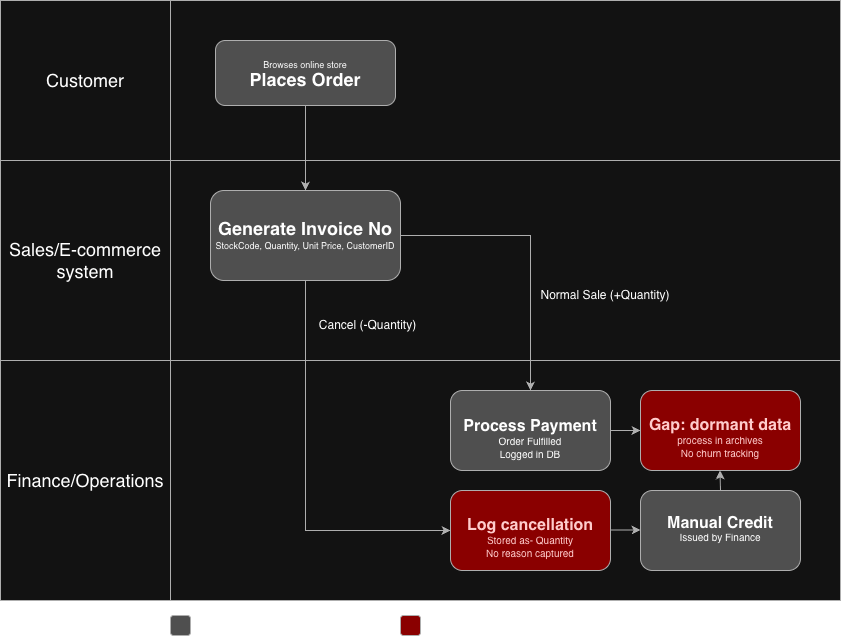

The diagram above was exported from draw.io. Its source (the exported page's mxGraphModel, read from the mxfile embedded in the PNG):
<mxGraphModel dx="806" dy="805" grid="1" gridSize="10" guides="1" tooltips="1" connect="1" arrows="1" fold="1" page="1" pageScale="1" pageWidth="850" pageHeight="1100" math="0" shadow="0">
  <root>
    <mxCell id="0" />
    <mxCell id="1" parent="0" />
    <mxCell id="Sc8Nv5tQwNlau8sfwJmQ-1" parent="1" style="rounded=0;whiteSpace=wrap;html=1;strokeColor=#4A4A4A;" value="" vertex="1">
      <mxGeometry height="160" width="670" x="290" y="200" as="geometry" />
    </mxCell>
    <mxCell id="Sc8Nv5tQwNlau8sfwJmQ-2" parent="1" style="rounded=0;whiteSpace=wrap;html=1;strokeColor=#4A4A4A;" value="" vertex="1">
      <mxGeometry height="200" width="670" x="290" y="360" as="geometry" />
    </mxCell>
    <mxCell id="Sc8Nv5tQwNlau8sfwJmQ-3" parent="1" style="rounded=0;whiteSpace=wrap;html=1;strokeColor=#4A4A4A;" value="" vertex="1">
      <mxGeometry height="240" width="670" x="290" y="560" as="geometry" />
    </mxCell>
    <mxCell id="Sc8Nv5tQwNlau8sfwJmQ-5" parent="1" style="rounded=0;whiteSpace=wrap;html=1;strokeColor=#4A4A4A;" value="&lt;font style=&quot;font-size: 18px;&quot;&gt;Customer&lt;/font&gt;" vertex="1">
      <mxGeometry height="160" width="170" x="120" y="200" as="geometry" />
    </mxCell>
    <mxCell id="Sc8Nv5tQwNlau8sfwJmQ-6" parent="1" style="rounded=0;whiteSpace=wrap;html=1;strokeColor=#4A4A4A;" value="&lt;font style=&quot;font-size: 18px;&quot;&gt;Sales/E-commerce system&lt;/font&gt;" vertex="1">
      <mxGeometry height="200" width="170" x="120" y="360" as="geometry" />
    </mxCell>
    <mxCell id="Sc8Nv5tQwNlau8sfwJmQ-8" parent="1" style="rounded=0;whiteSpace=wrap;html=1;strokeColor=#4A4A4A;" value="&lt;font style=&quot;font-size: 18px;&quot;&gt;Finance/Operations&lt;/font&gt;" vertex="1">
      <mxGeometry height="240" width="170" x="120" y="560" as="geometry" />
    </mxCell>
    <mxCell id="Sc8Nv5tQwNlau8sfwJmQ-11" parent="1" style="rounded=1;whiteSpace=wrap;html=1;roundedPerimeter=1;fillColor=#B8B8B8;strokeColor=#4A4A4A;" value="&lt;div style=&quot;line-height: 110%;&quot;&gt;&lt;span style=&quot;font-size: 18px; line-height: 110%;&quot;&gt;&lt;b&gt;Generate Invoice No&lt;/b&gt;&lt;/span&gt;&lt;div&gt;&lt;span style=&quot;font-size: 9px; line-height: 110%;&quot;&gt;StockCode, Quantity, Unit Price, CustomerID&lt;/span&gt;&lt;/div&gt;&lt;/div&gt;" vertex="1">
      <mxGeometry height="90" width="190" x="330" y="390" as="geometry" />
    </mxCell>
    <mxCell id="Sc8Nv5tQwNlau8sfwJmQ-12" parent="1" style="rounded=1;whiteSpace=wrap;html=1;roundedPerimeter=1;fillColor=#B8B8B8;strokeColor=#4A4A4A;" value="&lt;div style=&quot;line-height: 110%;&quot;&gt;&lt;font style=&quot;font-size: 9px;&quot;&gt;Browses online store&lt;/font&gt;&lt;br&gt;&lt;font style=&quot;font-size: 18px;&quot;&gt;&lt;b&gt;Places Order&lt;/b&gt;&lt;/font&gt;&lt;/div&gt;" vertex="1">
      <mxGeometry height="65" width="180" x="335" y="240" as="geometry" />
    </mxCell>
    <mxCell id="Sc8Nv5tQwNlau8sfwJmQ-20" edge="1" parent="1" source="Sc8Nv5tQwNlau8sfwJmQ-12" style="endArrow=classic;html=1;rounded=0;defaultLabelBackgroundColor=page;labelPadding=0 4;exitX=0.5;exitY=1;exitDx=0;exitDy=0;strokeColor=#4A4A4A;" target="Sc8Nv5tQwNlau8sfwJmQ-11" value="">
      <mxGeometry height="50" relative="1" width="50" as="geometry">
        <mxPoint x="480" y="560" as="sourcePoint" />
        <mxPoint x="530" y="510" as="targetPoint" />
      </mxGeometry>
    </mxCell>
    <mxCell id="Sc8Nv5tQwNlau8sfwJmQ-25" edge="1" parent="1" source="Sc8Nv5tQwNlau8sfwJmQ-11" style="endArrow=classic;html=1;rounded=0;defaultLabelBackgroundColor=page;labelPadding=0 4;entryX=0.5;entryY=0;entryDx=0;entryDy=0;exitX=1;exitY=0.5;exitDx=0;exitDy=0;strokeColor=#4A4A4A;" target="Sc8Nv5tQwNlau8sfwJmQ-13" value="">
      <mxGeometry height="50" relative="1" width="50" as="geometry">
        <Array as="points">
          <mxPoint x="650" y="435" />
        </Array>
        <mxPoint x="480" y="560" as="sourcePoint" />
        <mxPoint x="530" y="510" as="targetPoint" />
      </mxGeometry>
    </mxCell>
    <mxCell id="Sc8Nv5tQwNlau8sfwJmQ-26" edge="1" parent="1" source="Sc8Nv5tQwNlau8sfwJmQ-11" style="endArrow=classic;html=1;rounded=0;defaultLabelBackgroundColor=page;labelPadding=0 4;entryX=0;entryY=0.5;entryDx=0;entryDy=0;exitX=0.5;exitY=1;exitDx=0;exitDy=0;strokeColor=#4A4A4A;" target="Sc8Nv5tQwNlau8sfwJmQ-19" value="">
      <mxGeometry height="50" relative="1" width="50" x="0.0633" as="geometry">
        <Array as="points">
          <mxPoint x="425" y="730" />
        </Array>
        <mxPoint x="480" y="560" as="sourcePoint" />
        <mxPoint x="530" y="510" as="targetPoint" />
      </mxGeometry>
    </mxCell>
    <mxCell id="Sc8Nv5tQwNlau8sfwJmQ-27" parent="1" style="text;html=1;whiteSpace=wrap;strokeColor=none;fillColor=none;align=center;verticalAlign=middle;rounded=0;" value="Cancel (-Quantity)" vertex="1">
      <mxGeometry height="30" width="125" x="425" y="510" as="geometry" />
    </mxCell>
    <mxCell id="Sc8Nv5tQwNlau8sfwJmQ-28" parent="1" style="text;html=1;whiteSpace=wrap;strokeColor=none;fillColor=none;align=center;verticalAlign=middle;rounded=0;" value="Normal Sale (+Quantity)" vertex="1">
      <mxGeometry height="30" width="170" x="640" y="480" as="geometry" />
    </mxCell>
    <mxCell id="Sc8Nv5tQwNlau8sfwJmQ-36" parent="1" style="rounded=1;whiteSpace=wrap;html=1;roundedPerimeter=1;fillColor=#B8B8B8;strokeColor=#4A4A4A;" value="" vertex="1">
      <mxGeometry height="20" width="20" x="290" y="815" as="geometry" />
    </mxCell>
    <mxCell id="Sc8Nv5tQwNlau8sfwJmQ-13" parent="1" style="rounded=1;whiteSpace=wrap;html=1;roundedPerimeter=1;fillColor=#B8B8B8;strokeColor=#4A4A4A;" value="&lt;div style=&quot;line-height: 110%;&quot;&gt;&lt;font style=&quot;font-size: 9px;&quot;&gt;&lt;b style=&quot;background-color: transparent; color: light-dark(#000000, var(--ge-light-color, #ffffff)); font-size: 18px;&quot;&gt;&lt;br&gt;&lt;/b&gt;&lt;/font&gt;&lt;/div&gt;&lt;div style=&quot;line-height: 110%;&quot;&gt;&lt;b style=&quot;background-color: transparent; color: light-dark(#000000, var(--ge-light-color, #ffffff)); font-size: 18px;&quot;&gt;&lt;br&gt;&lt;/b&gt;&lt;/div&gt;&lt;div style=&quot;line-height: 110%;&quot;&gt;&lt;b style=&quot;background-color: transparent; color: light-dark(#000000, var(--ge-light-color, #ffffff));&quot;&gt;&lt;font style=&quot;font-size: 16px;&quot;&gt;Process Payment&lt;/font&gt;&lt;/b&gt;&lt;/div&gt;&lt;div style=&quot;line-height: 110%;&quot;&gt;&lt;font size=&quot;1&quot;&gt;Order Fulfilled&lt;/font&gt;&lt;/div&gt;&lt;div style=&quot;line-height: 110%;&quot;&gt;&lt;font size=&quot;1&quot;&gt;Logged in DB&lt;br&gt;&lt;/font&gt;&lt;br&gt;&lt;/div&gt;" vertex="1">
      <mxGeometry height="80" width="160" x="570" y="590" as="geometry" />
    </mxCell>
    <mxCell id="Sc8Nv5tQwNlau8sfwJmQ-15" parent="1" style="rounded=1;whiteSpace=wrap;html=1;roundedPerimeter=1;fillColor=light-dark(#FFFFFF,#8A0000);fontColor=light-dark(#000000,#FFCCCC);strokeColor=#4A4A4A;" value="&lt;div style=&quot;line-height: 110%;&quot;&gt;&lt;div style=&quot;line-height: 13.2px;&quot;&gt;&lt;b style=&quot;background-color: transparent; font-size: 18px;&quot;&gt;&lt;br class=&quot;Apple-interchange-newline&quot;&gt;&lt;/b&gt;&lt;b style=&quot;background-color: transparent; font-size: 16px;&quot;&gt;Gap: dormant data&lt;/b&gt;&lt;b style=&quot;background-color: transparent; font-size: 18px;&quot;&gt;&lt;/b&gt;&lt;/div&gt;&lt;div style=&quot;line-height: 13.2px;&quot;&gt;&lt;font size=&quot;1&quot;&gt;process in archives&lt;/font&gt;&lt;/div&gt;&lt;div style=&quot;line-height: 13.2px;&quot;&gt;&lt;font size=&quot;1&quot;&gt;No churn tracking&lt;/font&gt;&lt;/div&gt;&lt;/div&gt;" vertex="1">
      <mxGeometry height="80" width="160" x="760" y="590" as="geometry" />
    </mxCell>
    <mxCell id="Sc8Nv5tQwNlau8sfwJmQ-16" parent="1" style="rounded=1;whiteSpace=wrap;html=1;roundedPerimeter=1;fillColor=#B8B8B8;strokeColor=#4A4A4A;" value="&lt;div style=&quot;line-height: 110%;&quot;&gt;&lt;div style=&quot;line-height: 13.2px;&quot;&gt;&lt;span style=&quot;background-color: transparent; color: light-dark(#000000, var(--ge-light-color, #ffffff)); font-size: 16px;&quot;&gt;&lt;b&gt;Manual Credit&lt;/b&gt;&lt;/span&gt;&lt;/div&gt;&lt;div style=&quot;line-height: 13.2px;&quot;&gt;&lt;font size=&quot;1&quot;&gt;Issued by Finance&lt;/font&gt;&lt;/div&gt;&lt;/div&gt;" vertex="1">
      <mxGeometry height="80" width="160" x="760" y="690" as="geometry" />
    </mxCell>
    <mxCell id="Sc8Nv5tQwNlau8sfwJmQ-19" parent="1" style="rounded=1;whiteSpace=wrap;html=1;roundedPerimeter=1;fillColor=light-dark(#FFFFFF,#8A0000);fontColor=light-dark(#000000,#FFCCCC);strokeColor=#4A4A4A;" value="&lt;div style=&quot;line-height: 110%;&quot;&gt;&lt;div style=&quot;line-height: 13.2px;&quot;&gt;&lt;b style=&quot;background-color: transparent; font-size: 18px;&quot;&gt;&lt;br class=&quot;Apple-interchange-newline&quot;&gt;&lt;/b&gt;&lt;b style=&quot;background-color: transparent; font-size: 16px;&quot;&gt;Log cancellation&lt;/b&gt;&lt;b style=&quot;background-color: transparent; font-size: 18px;&quot;&gt;&lt;/b&gt;&lt;/div&gt;&lt;div style=&quot;line-height: 13.2px;&quot;&gt;&lt;font size=&quot;1&quot;&gt;Stored as- Quantity&lt;/font&gt;&lt;/div&gt;&lt;div style=&quot;line-height: 13.2px;&quot;&gt;&lt;font size=&quot;1&quot;&gt;No reason captured&lt;/font&gt;&lt;/div&gt;&lt;/div&gt;" vertex="1">
      <mxGeometry height="80" width="160" x="570" y="690" as="geometry" />
    </mxCell>
    <mxCell id="Sc8Nv5tQwNlau8sfwJmQ-29" edge="1" parent="1" source="Sc8Nv5tQwNlau8sfwJmQ-13" style="endArrow=classic;html=1;rounded=0;defaultLabelBackgroundColor=page;labelPadding=0 4;exitX=1;exitY=0.5;exitDx=0;exitDy=0;entryX=0;entryY=0.5;entryDx=0;entryDy=0;strokeColor=#4A4A4A;" target="Sc8Nv5tQwNlau8sfwJmQ-15" value="">
      <mxGeometry height="50" relative="1" width="50" as="geometry">
        <mxPoint x="720" y="680" as="sourcePoint" />
        <mxPoint x="770" y="630" as="targetPoint" />
      </mxGeometry>
    </mxCell>
    <mxCell id="Sc8Nv5tQwNlau8sfwJmQ-31" edge="1" parent="1" style="endArrow=classic;html=1;rounded=0;defaultLabelBackgroundColor=page;labelPadding=0 4;exitX=1;exitY=0.5;exitDx=0;exitDy=0;entryX=0;entryY=0.5;entryDx=0;entryDy=0;strokeColor=#4A4A4A;" value="">
      <mxGeometry height="50" relative="1" width="50" as="geometry">
        <mxPoint x="730" y="729.5" as="sourcePoint" />
        <mxPoint x="760" y="729.5" as="targetPoint" />
      </mxGeometry>
    </mxCell>
    <mxCell id="Sc8Nv5tQwNlau8sfwJmQ-34" edge="1" parent="1" source="Sc8Nv5tQwNlau8sfwJmQ-16" style="endArrow=classic;html=1;rounded=0;defaultLabelBackgroundColor=page;labelPadding=0 4;exitX=0.5;exitY=0;exitDx=0;exitDy=0;strokeColor=#4A4A4A;" value="">
      <mxGeometry height="50" relative="1" width="50" as="geometry">
        <mxPoint x="839.5" y="710" as="sourcePoint" />
        <mxPoint x="839.5" y="670" as="targetPoint" />
      </mxGeometry>
    </mxCell>
    <mxCell id="Sc8Nv5tQwNlau8sfwJmQ-38" parent="1" style="text;html=1;whiteSpace=wrap;strokeColor=none;fillColor=none;align=center;verticalAlign=middle;rounded=0;" value="&lt;font style=&quot;font-size: 14px;&quot;&gt;Current Process St&lt;span style=&quot;background-color: transparent; color: light-dark(#000000, var(--ge-light-color, #ffffff));&quot;&gt;ep&lt;/span&gt;&lt;/font&gt;" vertex="1">
      <mxGeometry height="30" width="150" x="310" y="810" as="geometry" />
    </mxCell>
    <mxCell id="Sc8Nv5tQwNlau8sfwJmQ-39" parent="1" style="rounded=1;whiteSpace=wrap;html=1;roundedPerimeter=1;fillColor=light-dark(#FFFFFF,#8A0000);strokeColor=#4A4A4A;" value="" vertex="1">
      <mxGeometry height="20" width="20" x="520" y="815" as="geometry" />
    </mxCell>
    <mxCell id="Sc8Nv5tQwNlau8sfwJmQ-42" parent="1" style="text;html=1;whiteSpace=wrap;strokeColor=none;fillColor=none;align=center;verticalAlign=middle;rounded=0;" value="&lt;span style=&quot;font-size: 14px;&quot;&gt;Pain Point, gap = missed opportunity&lt;/span&gt;" vertex="1">
      <mxGeometry height="30" width="270" x="530" y="810" as="geometry" />
    </mxCell>
  </root>
</mxGraphModel>